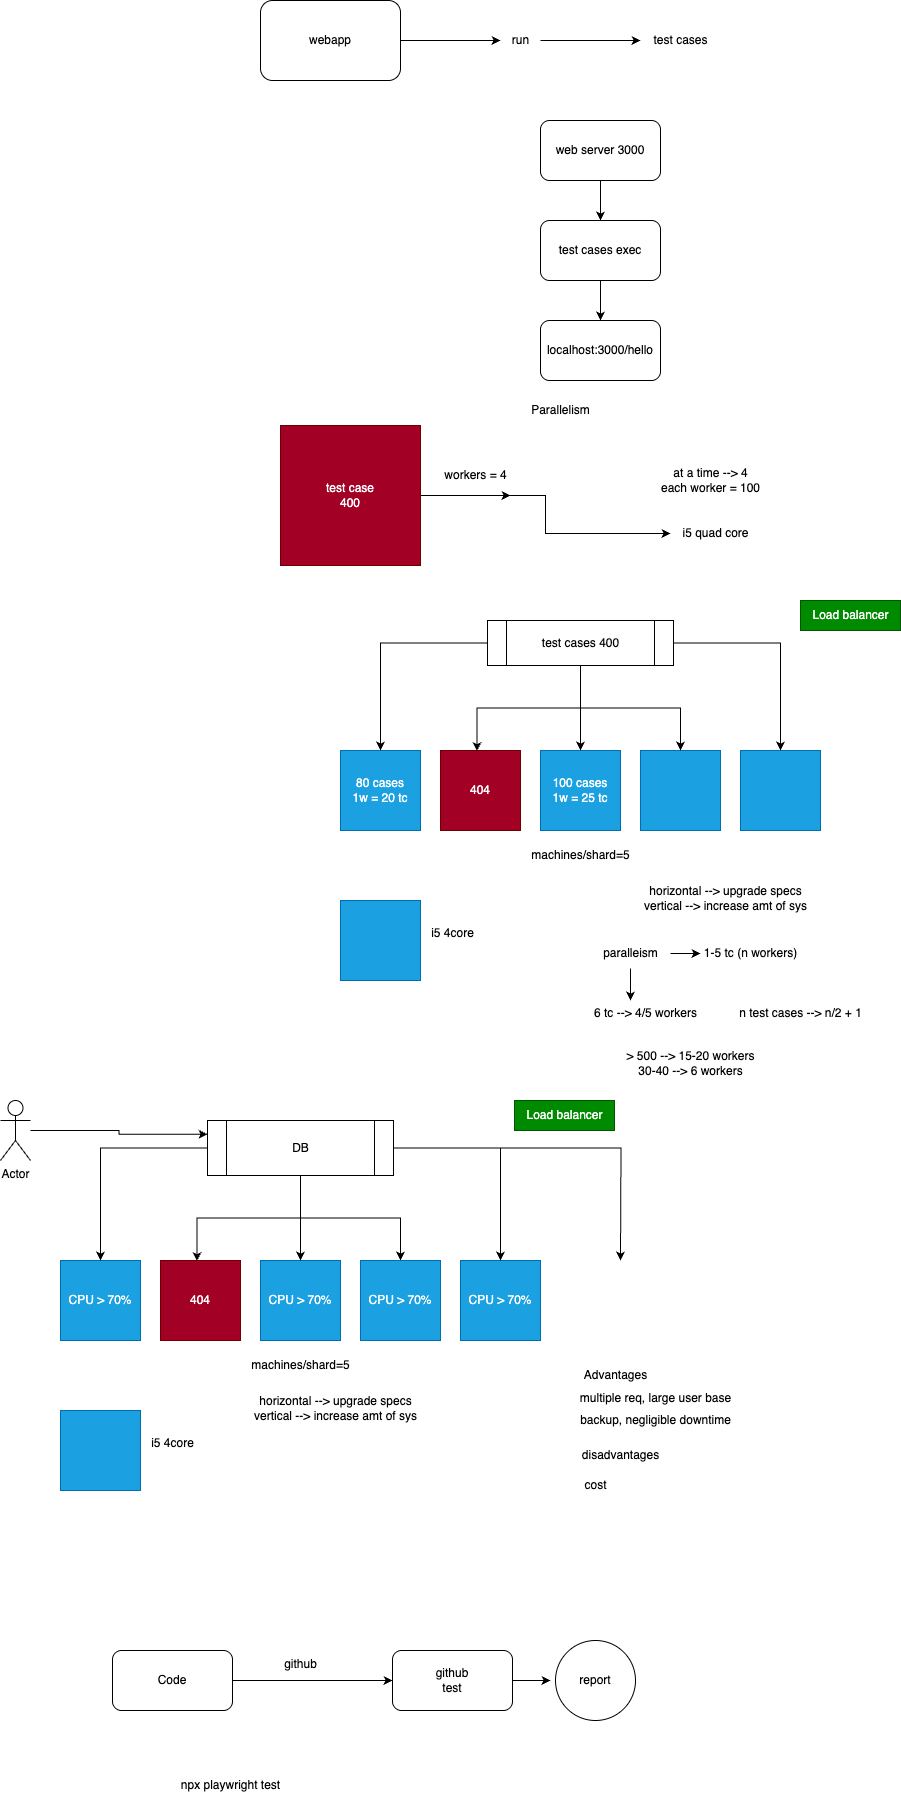

The diagram above was exported from draw.io. Its source (the exported page's mxGraphModel, read from the mxfile embedded in the PNG):
<mxGraphModel dx="1599" dy="434" grid="1" gridSize="10" guides="1" tooltips="1" connect="1" arrows="1" fold="1" page="1" pageScale="1" pageWidth="827" pageHeight="1169" math="0" shadow="0">
  <root>
    <mxCell id="0" />
    <mxCell id="1" parent="0" />
    <mxCell id="SRrmarIr0p0qgONK-aGB-3" style="edgeStyle=orthogonalEdgeStyle;rounded=0;orthogonalLoop=1;jettySize=auto;html=1;" edge="1" parent="1" source="SRrmarIr0p0qgONK-aGB-2">
      <mxGeometry relative="1" as="geometry">
        <mxPoint x="400" y="130" as="targetPoint" />
      </mxGeometry>
    </mxCell>
    <mxCell id="SRrmarIr0p0qgONK-aGB-2" value="webapp" style="rounded=1;whiteSpace=wrap;html=1;" vertex="1" parent="1">
      <mxGeometry x="160" y="90" width="140" height="80" as="geometry" />
    </mxCell>
    <mxCell id="SRrmarIr0p0qgONK-aGB-5" style="edgeStyle=orthogonalEdgeStyle;rounded=0;orthogonalLoop=1;jettySize=auto;html=1;" edge="1" parent="1" source="SRrmarIr0p0qgONK-aGB-4">
      <mxGeometry relative="1" as="geometry">
        <mxPoint x="540" y="130" as="targetPoint" />
      </mxGeometry>
    </mxCell>
    <mxCell id="SRrmarIr0p0qgONK-aGB-4" value="run" style="text;html=1;align=center;verticalAlign=middle;resizable=0;points=[];autosize=1;strokeColor=none;fillColor=none;" vertex="1" parent="1">
      <mxGeometry x="400" y="115" width="40" height="30" as="geometry" />
    </mxCell>
    <mxCell id="SRrmarIr0p0qgONK-aGB-6" value="test cases" style="text;html=1;align=center;verticalAlign=middle;resizable=0;points=[];autosize=1;strokeColor=none;fillColor=none;" vertex="1" parent="1">
      <mxGeometry x="540" y="115" width="80" height="30" as="geometry" />
    </mxCell>
    <mxCell id="SRrmarIr0p0qgONK-aGB-8" style="edgeStyle=orthogonalEdgeStyle;rounded=0;orthogonalLoop=1;jettySize=auto;html=1;" edge="1" parent="1" source="SRrmarIr0p0qgONK-aGB-7">
      <mxGeometry relative="1" as="geometry">
        <mxPoint x="500" y="310" as="targetPoint" />
      </mxGeometry>
    </mxCell>
    <mxCell id="SRrmarIr0p0qgONK-aGB-7" value="web server 3000" style="rounded=1;whiteSpace=wrap;html=1;" vertex="1" parent="1">
      <mxGeometry x="440" y="210" width="120" height="60" as="geometry" />
    </mxCell>
    <mxCell id="SRrmarIr0p0qgONK-aGB-10" style="edgeStyle=orthogonalEdgeStyle;rounded=0;orthogonalLoop=1;jettySize=auto;html=1;" edge="1" parent="1" source="SRrmarIr0p0qgONK-aGB-9">
      <mxGeometry relative="1" as="geometry">
        <mxPoint x="500" y="410" as="targetPoint" />
      </mxGeometry>
    </mxCell>
    <mxCell id="SRrmarIr0p0qgONK-aGB-9" value="test cases exec" style="rounded=1;whiteSpace=wrap;html=1;" vertex="1" parent="1">
      <mxGeometry x="440" y="310" width="120" height="60" as="geometry" />
    </mxCell>
    <mxCell id="SRrmarIr0p0qgONK-aGB-11" value="localhost:3000/hello" style="rounded=1;whiteSpace=wrap;html=1;" vertex="1" parent="1">
      <mxGeometry x="440" y="410" width="120" height="60" as="geometry" />
    </mxCell>
    <mxCell id="SRrmarIr0p0qgONK-aGB-13" style="edgeStyle=orthogonalEdgeStyle;rounded=0;orthogonalLoop=1;jettySize=auto;html=1;" edge="1" parent="1" source="SRrmarIr0p0qgONK-aGB-12">
      <mxGeometry relative="1" as="geometry">
        <mxPoint x="410" y="585" as="targetPoint" />
      </mxGeometry>
    </mxCell>
    <mxCell id="SRrmarIr0p0qgONK-aGB-18" style="edgeStyle=orthogonalEdgeStyle;rounded=0;orthogonalLoop=1;jettySize=auto;html=1;" edge="1" parent="1" source="SRrmarIr0p0qgONK-aGB-12" target="SRrmarIr0p0qgONK-aGB-17">
      <mxGeometry relative="1" as="geometry" />
    </mxCell>
    <mxCell id="SRrmarIr0p0qgONK-aGB-12" value="test case&lt;div&gt;400&lt;/div&gt;" style="whiteSpace=wrap;html=1;aspect=fixed;fillColor=#a20025;fontColor=#ffffff;strokeColor=#6F0000;" vertex="1" parent="1">
      <mxGeometry x="180" y="515" width="140" height="140" as="geometry" />
    </mxCell>
    <mxCell id="SRrmarIr0p0qgONK-aGB-14" value="workers = 4" style="text;html=1;align=center;verticalAlign=middle;resizable=0;points=[];autosize=1;strokeColor=none;fillColor=none;" vertex="1" parent="1">
      <mxGeometry x="330" y="550" width="90" height="30" as="geometry" />
    </mxCell>
    <mxCell id="SRrmarIr0p0qgONK-aGB-15" value="at a time --&amp;gt; 4&lt;div&gt;each worker = 100&lt;/div&gt;" style="text;html=1;align=center;verticalAlign=middle;resizable=0;points=[];autosize=1;strokeColor=none;fillColor=none;" vertex="1" parent="1">
      <mxGeometry x="550" y="550" width="120" height="40" as="geometry" />
    </mxCell>
    <mxCell id="SRrmarIr0p0qgONK-aGB-16" value="Parallelism" style="text;html=1;align=center;verticalAlign=middle;resizable=0;points=[];autosize=1;strokeColor=none;fillColor=none;" vertex="1" parent="1">
      <mxGeometry x="420" y="485" width="80" height="30" as="geometry" />
    </mxCell>
    <mxCell id="SRrmarIr0p0qgONK-aGB-17" value="i5 quad core" style="text;html=1;align=center;verticalAlign=middle;resizable=0;points=[];autosize=1;strokeColor=none;fillColor=none;" vertex="1" parent="1">
      <mxGeometry x="570" y="608" width="90" height="30" as="geometry" />
    </mxCell>
    <mxCell id="SRrmarIr0p0qgONK-aGB-19" value="80 cases&lt;div&gt;1w = 20 tc&lt;/div&gt;" style="whiteSpace=wrap;html=1;aspect=fixed;fillColor=#1ba1e2;fontColor=#ffffff;strokeColor=#006EAF;" vertex="1" parent="1">
      <mxGeometry x="240" y="840" width="80" height="80" as="geometry" />
    </mxCell>
    <mxCell id="SRrmarIr0p0qgONK-aGB-20" value="404" style="whiteSpace=wrap;html=1;aspect=fixed;fillColor=#a20025;fontColor=#ffffff;strokeColor=#6F0000;" vertex="1" parent="1">
      <mxGeometry x="340" y="840" width="80" height="80" as="geometry" />
    </mxCell>
    <mxCell id="SRrmarIr0p0qgONK-aGB-21" value="&lt;div&gt;100 cases&lt;/div&gt;1w = 25 tc" style="whiteSpace=wrap;html=1;aspect=fixed;fillColor=#1ba1e2;fontColor=#ffffff;strokeColor=#006EAF;" vertex="1" parent="1">
      <mxGeometry x="440" y="840" width="80" height="80" as="geometry" />
    </mxCell>
    <mxCell id="SRrmarIr0p0qgONK-aGB-22" value="" style="whiteSpace=wrap;html=1;aspect=fixed;fillColor=#1ba1e2;fontColor=#ffffff;strokeColor=#006EAF;" vertex="1" parent="1">
      <mxGeometry x="540" y="840" width="80" height="80" as="geometry" />
    </mxCell>
    <mxCell id="SRrmarIr0p0qgONK-aGB-23" value="" style="whiteSpace=wrap;html=1;aspect=fixed;fillColor=#1ba1e2;fontColor=#ffffff;strokeColor=#006EAF;" vertex="1" parent="1">
      <mxGeometry x="640" y="840" width="80" height="80" as="geometry" />
    </mxCell>
    <mxCell id="SRrmarIr0p0qgONK-aGB-25" style="edgeStyle=orthogonalEdgeStyle;rounded=0;orthogonalLoop=1;jettySize=auto;html=1;entryX=0.5;entryY=0;entryDx=0;entryDy=0;" edge="1" parent="1" source="SRrmarIr0p0qgONK-aGB-24" target="SRrmarIr0p0qgONK-aGB-19">
      <mxGeometry relative="1" as="geometry" />
    </mxCell>
    <mxCell id="SRrmarIr0p0qgONK-aGB-27" style="edgeStyle=orthogonalEdgeStyle;rounded=0;orthogonalLoop=1;jettySize=auto;html=1;entryX=0.5;entryY=0;entryDx=0;entryDy=0;" edge="1" parent="1" source="SRrmarIr0p0qgONK-aGB-24" target="SRrmarIr0p0qgONK-aGB-21">
      <mxGeometry relative="1" as="geometry" />
    </mxCell>
    <mxCell id="SRrmarIr0p0qgONK-aGB-28" style="edgeStyle=orthogonalEdgeStyle;rounded=0;orthogonalLoop=1;jettySize=auto;html=1;" edge="1" parent="1" source="SRrmarIr0p0qgONK-aGB-24" target="SRrmarIr0p0qgONK-aGB-22">
      <mxGeometry relative="1" as="geometry" />
    </mxCell>
    <mxCell id="SRrmarIr0p0qgONK-aGB-29" style="edgeStyle=orthogonalEdgeStyle;rounded=0;orthogonalLoop=1;jettySize=auto;html=1;entryX=0.5;entryY=0;entryDx=0;entryDy=0;" edge="1" parent="1" source="SRrmarIr0p0qgONK-aGB-24" target="SRrmarIr0p0qgONK-aGB-23">
      <mxGeometry relative="1" as="geometry" />
    </mxCell>
    <mxCell id="SRrmarIr0p0qgONK-aGB-24" value="test cases 400" style="shape=process;whiteSpace=wrap;html=1;backgroundOutline=1;" vertex="1" parent="1">
      <mxGeometry x="387" y="710" width="186" height="45" as="geometry" />
    </mxCell>
    <mxCell id="SRrmarIr0p0qgONK-aGB-26" style="edgeStyle=orthogonalEdgeStyle;rounded=0;orthogonalLoop=1;jettySize=auto;html=1;entryX=0.456;entryY=0.008;entryDx=0;entryDy=0;entryPerimeter=0;" edge="1" parent="1" source="SRrmarIr0p0qgONK-aGB-24" target="SRrmarIr0p0qgONK-aGB-20">
      <mxGeometry relative="1" as="geometry" />
    </mxCell>
    <mxCell id="SRrmarIr0p0qgONK-aGB-30" value="machines/shard=5" style="text;html=1;align=center;verticalAlign=middle;resizable=0;points=[];autosize=1;strokeColor=none;fillColor=none;" vertex="1" parent="1">
      <mxGeometry x="420" y="930" width="120" height="30" as="geometry" />
    </mxCell>
    <mxCell id="SRrmarIr0p0qgONK-aGB-31" value="" style="whiteSpace=wrap;html=1;aspect=fixed;fillColor=#1ba1e2;fontColor=#ffffff;strokeColor=#006EAF;" vertex="1" parent="1">
      <mxGeometry x="240" y="990" width="80" height="80" as="geometry" />
    </mxCell>
    <mxCell id="SRrmarIr0p0qgONK-aGB-32" value="i5 4core" style="text;html=1;align=center;verticalAlign=middle;resizable=0;points=[];autosize=1;strokeColor=none;fillColor=none;" vertex="1" parent="1">
      <mxGeometry x="317" y="1008" width="70" height="30" as="geometry" />
    </mxCell>
    <mxCell id="SRrmarIr0p0qgONK-aGB-33" value="horizontal --&amp;gt; upgrade specs&lt;div&gt;vertical --&amp;gt; increase amt of sys&lt;/div&gt;" style="text;html=1;align=center;verticalAlign=middle;resizable=0;points=[];autosize=1;strokeColor=none;fillColor=none;" vertex="1" parent="1">
      <mxGeometry x="530" y="968" width="190" height="40" as="geometry" />
    </mxCell>
    <mxCell id="SRrmarIr0p0qgONK-aGB-34" value="Load balancer" style="text;html=1;align=center;verticalAlign=middle;resizable=0;points=[];autosize=1;strokeColor=#005700;fillColor=#008a00;fontColor=#ffffff;" vertex="1" parent="1">
      <mxGeometry x="700" y="690" width="100" height="30" as="geometry" />
    </mxCell>
    <mxCell id="SRrmarIr0p0qgONK-aGB-35" value="CPU &amp;gt; 70%" style="whiteSpace=wrap;html=1;aspect=fixed;fillColor=#1ba1e2;fontColor=#ffffff;strokeColor=#006EAF;" vertex="1" parent="1">
      <mxGeometry x="-40" y="1350" width="80" height="80" as="geometry" />
    </mxCell>
    <mxCell id="SRrmarIr0p0qgONK-aGB-36" value="404" style="whiteSpace=wrap;html=1;aspect=fixed;fillColor=#a20025;fontColor=#ffffff;strokeColor=#6F0000;" vertex="1" parent="1">
      <mxGeometry x="60" y="1350" width="80" height="80" as="geometry" />
    </mxCell>
    <mxCell id="SRrmarIr0p0qgONK-aGB-37" value="CPU &amp;gt; 70%" style="whiteSpace=wrap;html=1;aspect=fixed;fillColor=#1ba1e2;fontColor=#ffffff;strokeColor=#006EAF;" vertex="1" parent="1">
      <mxGeometry x="160" y="1350" width="80" height="80" as="geometry" />
    </mxCell>
    <mxCell id="SRrmarIr0p0qgONK-aGB-38" value="CPU &amp;gt; 70%" style="whiteSpace=wrap;html=1;aspect=fixed;fillColor=#1ba1e2;fontColor=#ffffff;strokeColor=#006EAF;" vertex="1" parent="1">
      <mxGeometry x="260" y="1350" width="80" height="80" as="geometry" />
    </mxCell>
    <mxCell id="SRrmarIr0p0qgONK-aGB-39" value="CPU &amp;gt; 70%" style="whiteSpace=wrap;html=1;aspect=fixed;fillColor=#1ba1e2;fontColor=#ffffff;strokeColor=#006EAF;" vertex="1" parent="1">
      <mxGeometry x="360" y="1350" width="80" height="80" as="geometry" />
    </mxCell>
    <mxCell id="SRrmarIr0p0qgONK-aGB-40" style="edgeStyle=orthogonalEdgeStyle;rounded=0;orthogonalLoop=1;jettySize=auto;html=1;entryX=0.5;entryY=0;entryDx=0;entryDy=0;" edge="1" parent="1" source="SRrmarIr0p0qgONK-aGB-44" target="SRrmarIr0p0qgONK-aGB-35">
      <mxGeometry relative="1" as="geometry" />
    </mxCell>
    <mxCell id="SRrmarIr0p0qgONK-aGB-41" style="edgeStyle=orthogonalEdgeStyle;rounded=0;orthogonalLoop=1;jettySize=auto;html=1;entryX=0.5;entryY=0;entryDx=0;entryDy=0;" edge="1" parent="1" source="SRrmarIr0p0qgONK-aGB-44" target="SRrmarIr0p0qgONK-aGB-37">
      <mxGeometry relative="1" as="geometry" />
    </mxCell>
    <mxCell id="SRrmarIr0p0qgONK-aGB-42" style="edgeStyle=orthogonalEdgeStyle;rounded=0;orthogonalLoop=1;jettySize=auto;html=1;" edge="1" parent="1" source="SRrmarIr0p0qgONK-aGB-44" target="SRrmarIr0p0qgONK-aGB-38">
      <mxGeometry relative="1" as="geometry" />
    </mxCell>
    <mxCell id="SRrmarIr0p0qgONK-aGB-43" style="edgeStyle=orthogonalEdgeStyle;rounded=0;orthogonalLoop=1;jettySize=auto;html=1;entryX=0.5;entryY=0;entryDx=0;entryDy=0;" edge="1" parent="1" source="SRrmarIr0p0qgONK-aGB-44" target="SRrmarIr0p0qgONK-aGB-39">
      <mxGeometry relative="1" as="geometry" />
    </mxCell>
    <mxCell id="SRrmarIr0p0qgONK-aGB-58" style="edgeStyle=orthogonalEdgeStyle;rounded=0;orthogonalLoop=1;jettySize=auto;html=1;" edge="1" parent="1" source="SRrmarIr0p0qgONK-aGB-44">
      <mxGeometry relative="1" as="geometry">
        <mxPoint x="520" y="1350" as="targetPoint" />
      </mxGeometry>
    </mxCell>
    <mxCell id="SRrmarIr0p0qgONK-aGB-44" value="DB" style="shape=process;whiteSpace=wrap;html=1;backgroundOutline=1;" vertex="1" parent="1">
      <mxGeometry x="107" y="1210" width="186" height="55" as="geometry" />
    </mxCell>
    <mxCell id="SRrmarIr0p0qgONK-aGB-45" style="edgeStyle=orthogonalEdgeStyle;rounded=0;orthogonalLoop=1;jettySize=auto;html=1;entryX=0.456;entryY=0.008;entryDx=0;entryDy=0;entryPerimeter=0;" edge="1" parent="1" source="SRrmarIr0p0qgONK-aGB-44" target="SRrmarIr0p0qgONK-aGB-36">
      <mxGeometry relative="1" as="geometry" />
    </mxCell>
    <mxCell id="SRrmarIr0p0qgONK-aGB-46" value="machines/shard=5" style="text;html=1;align=center;verticalAlign=middle;resizable=0;points=[];autosize=1;strokeColor=none;fillColor=none;" vertex="1" parent="1">
      <mxGeometry x="140" y="1440" width="120" height="30" as="geometry" />
    </mxCell>
    <mxCell id="SRrmarIr0p0qgONK-aGB-47" value="" style="whiteSpace=wrap;html=1;aspect=fixed;fillColor=#1ba1e2;fontColor=#ffffff;strokeColor=#006EAF;" vertex="1" parent="1">
      <mxGeometry x="-40" y="1500" width="80" height="80" as="geometry" />
    </mxCell>
    <mxCell id="SRrmarIr0p0qgONK-aGB-48" value="i5 4core" style="text;html=1;align=center;verticalAlign=middle;resizable=0;points=[];autosize=1;strokeColor=none;fillColor=none;" vertex="1" parent="1">
      <mxGeometry x="37" y="1518" width="70" height="30" as="geometry" />
    </mxCell>
    <mxCell id="SRrmarIr0p0qgONK-aGB-49" value="horizontal --&amp;gt; upgrade specs&lt;div&gt;vertical --&amp;gt; increase amt of sys&lt;/div&gt;" style="text;html=1;align=center;verticalAlign=middle;resizable=0;points=[];autosize=1;strokeColor=none;fillColor=none;" vertex="1" parent="1">
      <mxGeometry x="140" y="1478" width="190" height="40" as="geometry" />
    </mxCell>
    <mxCell id="SRrmarIr0p0qgONK-aGB-50" value="Load balancer" style="text;html=1;align=center;verticalAlign=middle;resizable=0;points=[];autosize=1;strokeColor=#005700;fillColor=#008a00;fontColor=#ffffff;" vertex="1" parent="1">
      <mxGeometry x="414" y="1190" width="100" height="30" as="geometry" />
    </mxCell>
    <mxCell id="SRrmarIr0p0qgONK-aGB-52" style="edgeStyle=orthogonalEdgeStyle;rounded=0;orthogonalLoop=1;jettySize=auto;html=1;entryX=0;entryY=0.25;entryDx=0;entryDy=0;" edge="1" parent="1" source="SRrmarIr0p0qgONK-aGB-51" target="SRrmarIr0p0qgONK-aGB-44">
      <mxGeometry relative="1" as="geometry" />
    </mxCell>
    <mxCell id="SRrmarIr0p0qgONK-aGB-51" value="Actor" style="shape=umlActor;verticalLabelPosition=bottom;verticalAlign=top;html=1;outlineConnect=0;" vertex="1" parent="1">
      <mxGeometry x="-100" y="1190" width="30" height="60" as="geometry" />
    </mxCell>
    <mxCell id="SRrmarIr0p0qgONK-aGB-53" value="multiple req, large user base" style="text;html=1;align=center;verticalAlign=middle;resizable=0;points=[];autosize=1;strokeColor=none;fillColor=none;" vertex="1" parent="1">
      <mxGeometry x="470" y="1473" width="170" height="30" as="geometry" />
    </mxCell>
    <mxCell id="SRrmarIr0p0qgONK-aGB-54" value="backup, negligible downtime" style="text;html=1;align=center;verticalAlign=middle;resizable=0;points=[];autosize=1;strokeColor=none;fillColor=none;" vertex="1" parent="1">
      <mxGeometry x="470" y="1495" width="170" height="30" as="geometry" />
    </mxCell>
    <mxCell id="SRrmarIr0p0qgONK-aGB-55" value="Advantages" style="text;html=1;align=center;verticalAlign=middle;resizable=0;points=[];autosize=1;strokeColor=none;fillColor=none;" vertex="1" parent="1">
      <mxGeometry x="470" y="1450" width="90" height="30" as="geometry" />
    </mxCell>
    <mxCell id="SRrmarIr0p0qgONK-aGB-56" value="disadvantages" style="text;html=1;align=center;verticalAlign=middle;resizable=0;points=[];autosize=1;strokeColor=none;fillColor=none;" vertex="1" parent="1">
      <mxGeometry x="470" y="1530" width="100" height="30" as="geometry" />
    </mxCell>
    <mxCell id="SRrmarIr0p0qgONK-aGB-57" value="cost" style="text;html=1;align=center;verticalAlign=middle;resizable=0;points=[];autosize=1;strokeColor=none;fillColor=none;" vertex="1" parent="1">
      <mxGeometry x="470" y="1560" width="50" height="30" as="geometry" />
    </mxCell>
    <mxCell id="SRrmarIr0p0qgONK-aGB-61" style="edgeStyle=orthogonalEdgeStyle;rounded=0;orthogonalLoop=1;jettySize=auto;html=1;" edge="1" parent="1" source="SRrmarIr0p0qgONK-aGB-60">
      <mxGeometry relative="1" as="geometry">
        <mxPoint x="600" y="1043" as="targetPoint" />
      </mxGeometry>
    </mxCell>
    <mxCell id="SRrmarIr0p0qgONK-aGB-64" style="edgeStyle=orthogonalEdgeStyle;rounded=0;orthogonalLoop=1;jettySize=auto;html=1;" edge="1" parent="1" source="SRrmarIr0p0qgONK-aGB-60">
      <mxGeometry relative="1" as="geometry">
        <mxPoint x="530" y="1090" as="targetPoint" />
      </mxGeometry>
    </mxCell>
    <mxCell id="SRrmarIr0p0qgONK-aGB-60" value="paralleism" style="text;html=1;align=center;verticalAlign=middle;resizable=0;points=[];autosize=1;strokeColor=none;fillColor=none;" vertex="1" parent="1">
      <mxGeometry x="490" y="1028" width="80" height="30" as="geometry" />
    </mxCell>
    <mxCell id="SRrmarIr0p0qgONK-aGB-62" value="1-5 tc (n workers)" style="text;html=1;align=center;verticalAlign=middle;resizable=0;points=[];autosize=1;strokeColor=none;fillColor=none;" vertex="1" parent="1">
      <mxGeometry x="590" y="1028" width="120" height="30" as="geometry" />
    </mxCell>
    <mxCell id="SRrmarIr0p0qgONK-aGB-65" value="6 tc --&amp;gt; 4/5 workers" style="text;html=1;align=center;verticalAlign=middle;resizable=0;points=[];autosize=1;strokeColor=none;fillColor=none;" vertex="1" parent="1">
      <mxGeometry x="480" y="1088" width="130" height="30" as="geometry" />
    </mxCell>
    <mxCell id="SRrmarIr0p0qgONK-aGB-66" value="n test cases --&amp;gt; n/2 + 1" style="text;html=1;align=center;verticalAlign=middle;resizable=0;points=[];autosize=1;strokeColor=none;fillColor=none;" vertex="1" parent="1">
      <mxGeometry x="625" y="1088" width="150" height="30" as="geometry" />
    </mxCell>
    <mxCell id="SRrmarIr0p0qgONK-aGB-67" value="&amp;gt; 500 --&amp;gt; 15-20 workers&lt;div&gt;30-40 --&amp;gt; 6 workers&lt;/div&gt;" style="text;html=1;align=center;verticalAlign=middle;resizable=0;points=[];autosize=1;strokeColor=none;fillColor=none;" vertex="1" parent="1">
      <mxGeometry x="515" y="1133" width="150" height="40" as="geometry" />
    </mxCell>
    <mxCell id="SRrmarIr0p0qgONK-aGB-71" style="edgeStyle=orthogonalEdgeStyle;rounded=0;orthogonalLoop=1;jettySize=auto;html=1;" edge="1" parent="1" source="SRrmarIr0p0qgONK-aGB-68" target="SRrmarIr0p0qgONK-aGB-70">
      <mxGeometry relative="1" as="geometry" />
    </mxCell>
    <mxCell id="SRrmarIr0p0qgONK-aGB-68" value="Code" style="rounded=1;whiteSpace=wrap;html=1;" vertex="1" parent="1">
      <mxGeometry x="12" y="1740" width="120" height="60" as="geometry" />
    </mxCell>
    <mxCell id="SRrmarIr0p0qgONK-aGB-74" style="edgeStyle=orthogonalEdgeStyle;rounded=0;orthogonalLoop=1;jettySize=auto;html=1;" edge="1" parent="1" source="SRrmarIr0p0qgONK-aGB-70">
      <mxGeometry relative="1" as="geometry">
        <mxPoint x="450" y="1770" as="targetPoint" />
      </mxGeometry>
    </mxCell>
    <mxCell id="SRrmarIr0p0qgONK-aGB-70" value="github&lt;div&gt;test&lt;/div&gt;" style="rounded=1;whiteSpace=wrap;html=1;" vertex="1" parent="1">
      <mxGeometry x="292" y="1740" width="120" height="60" as="geometry" />
    </mxCell>
    <mxCell id="SRrmarIr0p0qgONK-aGB-72" value="github" style="text;html=1;align=center;verticalAlign=middle;resizable=0;points=[];autosize=1;strokeColor=none;fillColor=none;" vertex="1" parent="1">
      <mxGeometry x="170" y="1739" width="60" height="30" as="geometry" />
    </mxCell>
    <mxCell id="SRrmarIr0p0qgONK-aGB-73" value="npx playwright test" style="text;html=1;align=center;verticalAlign=middle;resizable=0;points=[];autosize=1;strokeColor=none;fillColor=none;" vertex="1" parent="1">
      <mxGeometry x="70" y="1860" width="120" height="30" as="geometry" />
    </mxCell>
    <mxCell id="SRrmarIr0p0qgONK-aGB-75" value="report" style="ellipse;whiteSpace=wrap;html=1;aspect=fixed;" vertex="1" parent="1">
      <mxGeometry x="455" y="1730" width="80" height="80" as="geometry" />
    </mxCell>
  </root>
</mxGraphModel>